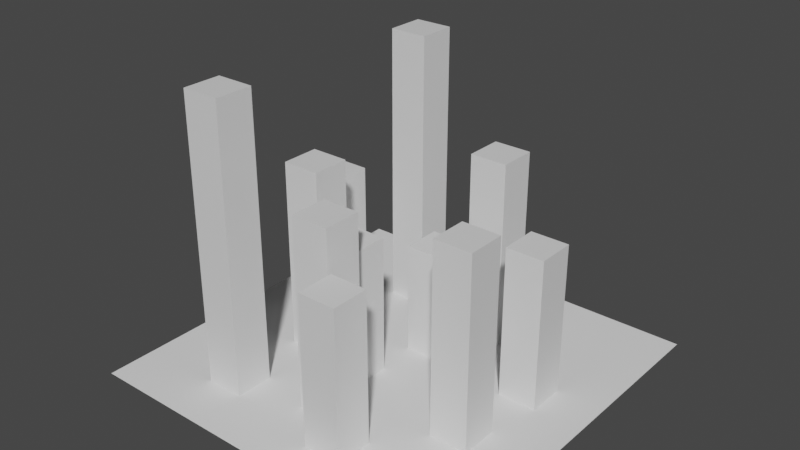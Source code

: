 # Source: City.blend  (saved by Blender 2.80.75; exported with 4.5.12 LTS)
import bpy
from mathutils import Matrix  # noqa: F401  (used for matrix-valued properties, if any)

bpy.ops.wm.read_factory_settings(use_empty=True)
scene = bpy.context.scene
scene.name = 'Scene'

# ---- collections
col_collection = bpy.data.collections.new('Collection'); scene.collection.children.link(col_collection)

# ---- materials (node trees are filled in below, after node groups)
mat_material_001 = bpy.data.materials.new('Material.001')
mat_material_001.alpha_threshold = 0.0
mat_material_001.use_transparent_shadow = False
mat_material_001.line_color = (0.0, 0.0, 0.0, 1.0)
mat_material_002 = bpy.data.materials.new('Material.002')
mat_material_002.alpha_threshold = 0.0
mat_material_002.use_transparent_shadow = False
mat_material_002.line_color = (0.0, 0.0, 0.0, 1.0)
mat_material_004 = bpy.data.materials.new('Material.004')
mat_material_004.alpha_threshold = 0.0
mat_material_004.use_transparent_shadow = False
mat_material_004.line_color = (0.0, 0.0, 0.0, 1.0)
mat_material_003 = bpy.data.materials.new('Material.003')
mat_material_003.alpha_threshold = 0.0
mat_material_003.use_transparent_shadow = False
mat_material_003.line_color = (0.0, 0.0, 0.0, 1.0)
mat_material_008 = bpy.data.materials.new('Material.008')
mat_material_008.alpha_threshold = 0.0
mat_material_008.use_transparent_shadow = False
mat_material_008.line_color = (0.0, 0.0, 0.0, 1.0)
mat_material_007 = bpy.data.materials.new('Material.007')
mat_material_007.alpha_threshold = 0.0
mat_material_007.use_transparent_shadow = False
mat_material_007.line_color = (0.0, 0.0, 0.0, 1.0)
mat_material_006 = bpy.data.materials.new('Material.006')
mat_material_006.alpha_threshold = 0.0
mat_material_006.use_transparent_shadow = False
mat_material_006.line_color = (0.0, 0.0, 0.0, 1.0)
mat_material_005 = bpy.data.materials.new('Material.005')
mat_material_005.alpha_threshold = 0.0
mat_material_005.use_transparent_shadow = False
mat_material_005.line_color = (0.0, 0.0, 0.0, 1.0)
mat_material_011 = bpy.data.materials.new('Material.011')
mat_material_011.alpha_threshold = 0.0
mat_material_011.use_transparent_shadow = False
mat_material_011.line_color = (0.0, 0.0, 0.0, 1.0)
mat_material_010 = bpy.data.materials.new('Material.010')
mat_material_010.alpha_threshold = 0.0
mat_material_010.use_transparent_shadow = False
mat_material_010.line_color = (0.0, 0.0, 0.0, 1.0)
mat_material_009 = bpy.data.materials.new('Material.009')
mat_material_009.alpha_threshold = 0.0
mat_material_009.use_transparent_shadow = False
mat_material_009.line_color = (0.0, 0.0, 0.0, 1.0)

# ---- material node trees
mat_material_001.use_nodes = True; mat_material_001.node_tree.nodes.clear()
_N = mat_material_001.node_tree.nodes; _L = mat_material_001.node_tree.links
n0 = _N.new('ShaderNodeOutputMaterial'); n0.name = 'Material Output'; n0.location = (300, 300)
n1 = _N.new('ShaderNodeBsdfPrincipled'); n1.name = 'Principled BSDF'; n1.location = (10, 300)
n1.distribution = 'GGX'
n1.subsurface_method = 'BURLEY'
n1.inputs[2].default_value = 0.4
n1.inputs[3].default_value = 1.45
n1.inputs[27].default_value = (0.0, 0.0, 0.0, 1.0)
n1.inputs[28].default_value = 1.0
_L.new(n1.outputs[0], n0.inputs[0])
n0.is_active_output = True
mat_material_002.use_nodes = True; mat_material_002.node_tree.nodes.clear()
_N = mat_material_002.node_tree.nodes; _L = mat_material_002.node_tree.links
n0 = _N.new('ShaderNodeOutputMaterial'); n0.name = 'Material Output'; n0.location = (300, 300)
n1 = _N.new('ShaderNodeBsdfPrincipled'); n1.name = 'Principled BSDF'; n1.location = (10, 300)
n1.distribution = 'GGX'
n1.subsurface_method = 'BURLEY'
n1.inputs[2].default_value = 0.4
n1.inputs[3].default_value = 1.45
n1.inputs[27].default_value = (0.0, 0.0, 0.0, 1.0)
n1.inputs[28].default_value = 1.0
_L.new(n1.outputs[0], n0.inputs[0])
n0.is_active_output = True
mat_material_004.use_nodes = True; mat_material_004.node_tree.nodes.clear()
_N = mat_material_004.node_tree.nodes; _L = mat_material_004.node_tree.links
n0 = _N.new('ShaderNodeOutputMaterial'); n0.name = 'Material Output'; n0.location = (300, 300)
n1 = _N.new('ShaderNodeBsdfPrincipled'); n1.name = 'Principled BSDF'; n1.location = (10, 300)
n1.distribution = 'GGX'
n1.subsurface_method = 'BURLEY'
n1.inputs[2].default_value = 0.4
n1.inputs[3].default_value = 1.45
n1.inputs[27].default_value = (0.0, 0.0, 0.0, 1.0)
n1.inputs[28].default_value = 1.0
_L.new(n1.outputs[0], n0.inputs[0])
n0.is_active_output = True
mat_material_003.use_nodes = True; mat_material_003.node_tree.nodes.clear()
_N = mat_material_003.node_tree.nodes; _L = mat_material_003.node_tree.links
n0 = _N.new('ShaderNodeOutputMaterial'); n0.name = 'Material Output'; n0.location = (300, 300)
n1 = _N.new('ShaderNodeBsdfPrincipled'); n1.name = 'Principled BSDF'; n1.location = (10, 300)
n1.distribution = 'GGX'
n1.subsurface_method = 'BURLEY'
n1.inputs[2].default_value = 0.4
n1.inputs[3].default_value = 1.45
n1.inputs[27].default_value = (0.0, 0.0, 0.0, 1.0)
n1.inputs[28].default_value = 1.0
_L.new(n1.outputs[0], n0.inputs[0])
n0.is_active_output = True
mat_material_008.use_nodes = True; mat_material_008.node_tree.nodes.clear()
_N = mat_material_008.node_tree.nodes; _L = mat_material_008.node_tree.links
n0 = _N.new('ShaderNodeOutputMaterial'); n0.name = 'Material Output'; n0.location = (300, 300)
n1 = _N.new('ShaderNodeBsdfPrincipled'); n1.name = 'Principled BSDF'; n1.location = (10, 300)
n1.distribution = 'GGX'
n1.subsurface_method = 'BURLEY'
n1.inputs[2].default_value = 0.4
n1.inputs[3].default_value = 1.45
n1.inputs[27].default_value = (0.0, 0.0, 0.0, 1.0)
n1.inputs[28].default_value = 1.0
_L.new(n1.outputs[0], n0.inputs[0])
n0.is_active_output = True
mat_material_007.use_nodes = True; mat_material_007.node_tree.nodes.clear()
_N = mat_material_007.node_tree.nodes; _L = mat_material_007.node_tree.links
n0 = _N.new('ShaderNodeOutputMaterial'); n0.name = 'Material Output'; n0.location = (300, 300)
n1 = _N.new('ShaderNodeBsdfPrincipled'); n1.name = 'Principled BSDF'; n1.location = (10, 300)
n1.distribution = 'GGX'
n1.subsurface_method = 'BURLEY'
n1.inputs[2].default_value = 0.4
n1.inputs[3].default_value = 1.45
n1.inputs[27].default_value = (0.0, 0.0, 0.0, 1.0)
n1.inputs[28].default_value = 1.0
_L.new(n1.outputs[0], n0.inputs[0])
n0.is_active_output = True
mat_material_006.use_nodes = True; mat_material_006.node_tree.nodes.clear()
_N = mat_material_006.node_tree.nodes; _L = mat_material_006.node_tree.links
n0 = _N.new('ShaderNodeOutputMaterial'); n0.name = 'Material Output'; n0.location = (300, 300)
n1 = _N.new('ShaderNodeBsdfPrincipled'); n1.name = 'Principled BSDF'; n1.location = (10, 300)
n1.distribution = 'GGX'
n1.subsurface_method = 'BURLEY'
n1.inputs[2].default_value = 0.4
n1.inputs[3].default_value = 1.45
n1.inputs[27].default_value = (0.0, 0.0, 0.0, 1.0)
n1.inputs[28].default_value = 1.0
_L.new(n1.outputs[0], n0.inputs[0])
n0.is_active_output = True
mat_material_005.use_nodes = True; mat_material_005.node_tree.nodes.clear()
_N = mat_material_005.node_tree.nodes; _L = mat_material_005.node_tree.links
n0 = _N.new('ShaderNodeOutputMaterial'); n0.name = 'Material Output'; n0.location = (300, 300)
n1 = _N.new('ShaderNodeBsdfPrincipled'); n1.name = 'Principled BSDF'; n1.location = (10, 300)
n1.distribution = 'GGX'
n1.subsurface_method = 'BURLEY'
n1.inputs[2].default_value = 0.4
n1.inputs[3].default_value = 1.45
n1.inputs[27].default_value = (0.0, 0.0, 0.0, 1.0)
n1.inputs[28].default_value = 1.0
_L.new(n1.outputs[0], n0.inputs[0])
n0.is_active_output = True
mat_material_011.use_nodes = True; mat_material_011.node_tree.nodes.clear()
_N = mat_material_011.node_tree.nodes; _L = mat_material_011.node_tree.links
n0 = _N.new('ShaderNodeOutputMaterial'); n0.name = 'Material Output'; n0.location = (300, 300)
n1 = _N.new('ShaderNodeBsdfPrincipled'); n1.name = 'Principled BSDF'; n1.location = (10, 300)
n1.distribution = 'GGX'
n1.subsurface_method = 'BURLEY'
n1.inputs[2].default_value = 0.4
n1.inputs[3].default_value = 1.45
n1.inputs[27].default_value = (0.0, 0.0, 0.0, 1.0)
n1.inputs[28].default_value = 1.0
_L.new(n1.outputs[0], n0.inputs[0])
n0.is_active_output = True
mat_material_010.use_nodes = True; mat_material_010.node_tree.nodes.clear()
_N = mat_material_010.node_tree.nodes; _L = mat_material_010.node_tree.links
n0 = _N.new('ShaderNodeOutputMaterial'); n0.name = 'Material Output'; n0.location = (300, 300)
n1 = _N.new('ShaderNodeBsdfPrincipled'); n1.name = 'Principled BSDF'; n1.location = (10, 300)
n1.distribution = 'GGX'
n1.subsurface_method = 'BURLEY'
n1.inputs[2].default_value = 0.4
n1.inputs[3].default_value = 1.45
n1.inputs[27].default_value = (0.0, 0.0, 0.0, 1.0)
n1.inputs[28].default_value = 1.0
_L.new(n1.outputs[0], n0.inputs[0])
n0.is_active_output = True
mat_material_009.use_nodes = True; mat_material_009.node_tree.nodes.clear()
_N = mat_material_009.node_tree.nodes; _L = mat_material_009.node_tree.links
n0 = _N.new('ShaderNodeOutputMaterial'); n0.name = 'Material Output'; n0.location = (300, 300)
n1 = _N.new('ShaderNodeBsdfPrincipled'); n1.name = 'Principled BSDF'; n1.location = (10, 300)
n1.distribution = 'GGX'
n1.subsurface_method = 'BURLEY'
n1.inputs[2].default_value = 0.4
n1.inputs[3].default_value = 1.45
n1.inputs[27].default_value = (0.0, 0.0, 0.0, 1.0)
n1.inputs[28].default_value = 1.0
_L.new(n1.outputs[0], n0.inputs[0])
n0.is_active_output = True

# ---- world
world_world = bpy.data.worlds.new('World'); scene.world = world_world
world_world.use_nodes = True; world_world.node_tree.nodes.clear()
_N = world_world.node_tree.nodes; _L = world_world.node_tree.links
n0 = _N.new('ShaderNodeOutputWorld'); n0.name = 'World Output'; n0.location = (300, 300)
n1 = _N.new('ShaderNodeBackground'); n1.name = 'Background'; n1.location = (10, 300)
n1.inputs[0].default_value = (0.05088, 0.05088, 0.05088, 1.0)
_L.new(n1.outputs[0], n0.inputs[0])
n0.is_active_output = True
world_world.color = (0.05088, 0.05088, 0.05088)
world_world.use_sun_shadow = False
world_world.sun_shadow_jitter_overblur = 0.0

# ---- meshes
me_cube_001 = bpy.data.meshes.new('Cube.001')
me_cube_001.from_pydata([(1.0, 1.0, 200.0), (1.0, 1.0, 0.0), (1.0, -1.0, 200.0), (1.0, -1.0, 0.0), (-1.0, 1.0, 200.0), (-1.0, 1.0, 0.0), (-1.0, -1.0, 200.0), (-1.0, -1.0, 0.0)], [], [(0, 4, 6, 2), (3, 2, 6, 7), (7, 6, 4, 5), (5, 1, 3, 7), (1, 0, 2, 3), (5, 4, 0, 1)])
_uv = me_cube_001.uv_layers.new(name='UVMap')
_uv.uv.foreach_set('vector', [0.375, 0.0, 0.625, 0.0, 0.625, 0.25, 0.375, 0.25, 0.375, 0.25, 0.625, 0.25, 0.625, 0.5, 0.375, 0.5, 0.375, 0.5, 0.625, 0.5, 0.625, 0.75, 0.375, 0.75, 0.375, 0.75, 0.625, 0.75, 0.625, 1.0, 0.375, 1.0, 0.125, 0.5, 0.375, 0.5, 0.375, 0.75, 0.125, 0.75, 0.625, 0.5, 0.875, 0.5, 0.875, 0.75, 0.625, 0.75])
me_cube_001.materials.append(mat_material_001)
me_cube_001.use_remesh_preserve_volume = False
me_cube_001.use_remesh_preserve_attributes = False
me_cube_001.use_mirror_vertex_groups = False
me_cube_001.update()
me_cube_002 = bpy.data.meshes.new('Cube.002')
me_cube_002.from_pydata([(1.0, 1.0, 200.0), (1.0, 1.0, 0.0), (1.0, -1.0, 200.0), (1.0, -1.0, 0.0), (-1.0, 1.0, 200.0), (-1.0, 1.0, 0.0), (-1.0, -1.0, 200.0), (-1.0, -1.0, 0.0)], [], [(0, 4, 6, 2), (3, 2, 6, 7), (7, 6, 4, 5), (5, 1, 3, 7), (1, 0, 2, 3), (5, 4, 0, 1)])
_uv = me_cube_002.uv_layers.new(name='UVMap')
_uv.uv.foreach_set('vector', [0.375, 0.0, 0.625, 0.0, 0.625, 0.25, 0.375, 0.25, 0.375, 0.25, 0.625, 0.25, 0.625, 0.5, 0.375, 0.5, 0.375, 0.5, 0.625, 0.5, 0.625, 0.75, 0.375, 0.75, 0.375, 0.75, 0.625, 0.75, 0.625, 1.0, 0.375, 1.0, 0.125, 0.5, 0.375, 0.5, 0.375, 0.75, 0.125, 0.75, 0.625, 0.5, 0.875, 0.5, 0.875, 0.75, 0.625, 0.75])
me_cube_002.materials.append(mat_material_002)
me_cube_002.use_remesh_preserve_volume = False
me_cube_002.use_remesh_preserve_attributes = False
me_cube_002.use_mirror_vertex_groups = False
me_cube_002.update()
me_cube_004 = bpy.data.meshes.new('Cube.004')
me_cube_004.from_pydata([(1.0, 1.0, 117.0), (1.0, 1.0, 0.0), (1.0, -1.0, 117.0), (1.0, -1.0, 0.0), (-1.0, 1.0, 117.0), (-1.0, 1.0, 0.0), (-1.0, -1.0, 117.0), (-1.0, -1.0, 0.0)], [], [(0, 4, 6, 2), (3, 2, 6, 7), (7, 6, 4, 5), (5, 1, 3, 7), (1, 0, 2, 3), (5, 4, 0, 1)])
_uv = me_cube_004.uv_layers.new(name='UVMap')
_uv.uv.foreach_set('vector', [0.375, 0.0, 0.625, 0.0, 0.625, 0.25, 0.375, 0.25, 0.375, 0.25, 0.625, 0.25, 0.625, 0.5, 0.375, 0.5, 0.375, 0.5, 0.625, 0.5, 0.625, 0.75, 0.375, 0.75, 0.375, 0.75, 0.625, 0.75, 0.625, 1.0, 0.375, 1.0, 0.125, 0.5, 0.375, 0.5, 0.375, 0.75, 0.125, 0.75, 0.625, 0.5, 0.875, 0.5, 0.875, 0.75, 0.625, 0.75])
me_cube_004.materials.append(mat_material_004)
me_cube_004.use_remesh_preserve_volume = False
me_cube_004.use_remesh_preserve_attributes = False
me_cube_004.use_mirror_vertex_groups = False
me_cube_004.update()
me_cube_003 = bpy.data.meshes.new('Cube.003')
me_cube_003.from_pydata([(1.0, 1.0, 299.0), (1.0, 1.0, 0.0), (1.0, -1.0, 299.0), (1.0, -1.0, 0.0), (-1.0, 1.0, 299.0), (-1.0, 1.0, 0.0), (-1.0, -1.0, 299.0), (-1.0, -1.0, 0.0)], [], [(0, 4, 6, 2), (3, 2, 6, 7), (7, 6, 4, 5), (5, 1, 3, 7), (1, 0, 2, 3), (5, 4, 0, 1)])
_uv = me_cube_003.uv_layers.new(name='UVMap')
_uv.uv.foreach_set('vector', [0.375, 0.0, 0.625, 0.0, 0.625, 0.25, 0.375, 0.25, 0.375, 0.25, 0.625, 0.25, 0.625, 0.5, 0.375, 0.5, 0.375, 0.5, 0.625, 0.5, 0.625, 0.75, 0.375, 0.75, 0.375, 0.75, 0.625, 0.75, 0.625, 1.0, 0.375, 1.0, 0.125, 0.5, 0.375, 0.5, 0.375, 0.75, 0.125, 0.75, 0.625, 0.5, 0.875, 0.5, 0.875, 0.75, 0.625, 0.75])
me_cube_003.materials.append(mat_material_003)
me_cube_003.use_remesh_preserve_volume = False
me_cube_003.use_remesh_preserve_attributes = False
me_cube_003.use_mirror_vertex_groups = False
me_cube_003.update()
me_cube_008 = bpy.data.meshes.new('Cube.008')
me_cube_008.from_pydata([(1.0, 1.0, 200.0), (1.0, 1.0, 0.0), (1.0, -1.0, 200.0), (1.0, -1.0, 0.0), (-1.0, 1.0, 200.0), (-1.0, 1.0, 0.0), (-1.0, -1.0, 200.0), (-1.0, -1.0, 0.0)], [], [(0, 4, 6, 2), (3, 2, 6, 7), (7, 6, 4, 5), (5, 1, 3, 7), (1, 0, 2, 3), (5, 4, 0, 1)])
_uv = me_cube_008.uv_layers.new(name='UVMap')
_uv.uv.foreach_set('vector', [0.375, 0.0, 0.625, 0.0, 0.625, 0.25, 0.375, 0.25, 0.375, 0.25, 0.625, 0.25, 0.625, 0.5, 0.375, 0.5, 0.375, 0.5, 0.625, 0.5, 0.625, 0.75, 0.375, 0.75, 0.375, 0.75, 0.625, 0.75, 0.625, 1.0, 0.375, 1.0, 0.125, 0.5, 0.375, 0.5, 0.375, 0.75, 0.125, 0.75, 0.625, 0.5, 0.875, 0.5, 0.875, 0.75, 0.625, 0.75])
me_cube_008.materials.append(mat_material_008)
me_cube_008.use_remesh_preserve_volume = False
me_cube_008.use_remesh_preserve_attributes = False
me_cube_008.use_mirror_vertex_groups = False
me_cube_008.update()
me_cube_007 = bpy.data.meshes.new('Cube.007')
me_cube_007.from_pydata([(1.0, 1.0, 158.0), (1.0, 1.0, 0.0), (1.0, -1.0, 158.0), (1.0, -1.0, 0.0), (-1.0, 1.0, 158.0), (-1.0, 1.0, 0.0), (-1.0, -1.0, 158.0), (-1.0, -1.0, 0.0)], [], [(0, 4, 6, 2), (3, 2, 6, 7), (7, 6, 4, 5), (5, 1, 3, 7), (1, 0, 2, 3), (5, 4, 0, 1)])
_uv = me_cube_007.uv_layers.new(name='UVMap')
_uv.uv.foreach_set('vector', [0.375, 0.0, 0.625, 0.0, 0.625, 0.25, 0.375, 0.25, 0.375, 0.25, 0.625, 0.25, 0.625, 0.5, 0.375, 0.5, 0.375, 0.5, 0.625, 0.5, 0.625, 0.75, 0.375, 0.75, 0.375, 0.75, 0.625, 0.75, 0.625, 1.0, 0.375, 1.0, 0.125, 0.5, 0.375, 0.5, 0.375, 0.75, 0.125, 0.75, 0.625, 0.5, 0.875, 0.5, 0.875, 0.75, 0.625, 0.75])
me_cube_007.materials.append(mat_material_007)
me_cube_007.use_remesh_preserve_volume = False
me_cube_007.use_remesh_preserve_attributes = False
me_cube_007.use_mirror_vertex_groups = False
me_cube_007.update()
me_cube_006 = bpy.data.meshes.new('Cube.006')
me_cube_006.from_pydata([(1.0, 1.0, 299.0), (1.0, 1.0, 0.0), (1.0, -1.0, 299.0), (1.0, -1.0, 0.0), (-1.0, 1.0, 299.0), (-1.0, 1.0, 0.0), (-1.0, -1.0, 299.0), (-1.0, -1.0, 0.0)], [], [(0, 4, 6, 2), (3, 2, 6, 7), (7, 6, 4, 5), (5, 1, 3, 7), (1, 0, 2, 3), (5, 4, 0, 1)])
_uv = me_cube_006.uv_layers.new(name='UVMap')
_uv.uv.foreach_set('vector', [0.375, 0.0, 0.625, 0.0, 0.625, 0.25, 0.375, 0.25, 0.375, 0.25, 0.625, 0.25, 0.625, 0.5, 0.375, 0.5, 0.375, 0.5, 0.625, 0.5, 0.625, 0.75, 0.375, 0.75, 0.375, 0.75, 0.625, 0.75, 0.625, 1.0, 0.375, 1.0, 0.125, 0.5, 0.375, 0.5, 0.375, 0.75, 0.125, 0.75, 0.625, 0.5, 0.875, 0.5, 0.875, 0.75, 0.625, 0.75])
me_cube_006.materials.append(mat_material_006)
me_cube_006.use_remesh_preserve_volume = False
me_cube_006.use_remesh_preserve_attributes = False
me_cube_006.use_mirror_vertex_groups = False
me_cube_006.update()
me_cube_005 = bpy.data.meshes.new('Cube.005')
me_cube_005.from_pydata([(1.0, 1.0, 145.0), (1.0, 1.0, 0.0), (1.0, -1.0, 145.0), (1.0, -1.0, 0.0), (-1.0, 1.0, 145.0), (-1.0, 1.0, 0.0), (-1.0, -1.0, 145.0), (-1.0, -1.0, 0.0)], [], [(0, 4, 6, 2), (3, 2, 6, 7), (7, 6, 4, 5), (5, 1, 3, 7), (1, 0, 2, 3), (5, 4, 0, 1)])
_uv = me_cube_005.uv_layers.new(name='UVMap')
_uv.uv.foreach_set('vector', [0.375, 0.0, 0.625, 0.0, 0.625, 0.25, 0.375, 0.25, 0.375, 0.25, 0.625, 0.25, 0.625, 0.5, 0.375, 0.5, 0.375, 0.5, 0.625, 0.5, 0.625, 0.75, 0.375, 0.75, 0.375, 0.75, 0.625, 0.75, 0.625, 1.0, 0.375, 1.0, 0.125, 0.5, 0.375, 0.5, 0.375, 0.75, 0.125, 0.75, 0.625, 0.5, 0.875, 0.5, 0.875, 0.75, 0.625, 0.75])
me_cube_005.materials.append(mat_material_005)
me_cube_005.use_remesh_preserve_volume = False
me_cube_005.use_remesh_preserve_attributes = False
me_cube_005.use_mirror_vertex_groups = False
me_cube_005.update()
me_plane = bpy.data.meshes.new('Plane')
me_plane.from_pydata([(-1.0, -1.0, 0.0), (1.0, -1.0, 0.0), (-1.0, 1.0, 0.0), (1.0, 1.0, 0.0)], [], [(0, 1, 3, 2)])
_uv = me_plane.uv_layers.new(name='UVMap')
_uv.uv.foreach_set('vector', [0.0, 0.0, 1.0, 0.0, 1.0, 1.0, 0.0, 1.0])
me_plane.use_remesh_preserve_volume = False
me_plane.use_remesh_preserve_attributes = False
me_plane.use_mirror_vertex_groups = False
me_plane.update()
me_cube_011 = bpy.data.meshes.new('Cube.011')
me_cube_011.from_pydata([(1.0, 1.0, 200.0), (1.0, 1.0, 0.0), (1.0, -1.0, 200.0), (1.0, -1.0, 0.0), (-1.0, 1.0, 200.0), (-1.0, 1.0, 0.0), (-1.0, -1.0, 200.0), (-1.0, -1.0, 0.0)], [], [(0, 4, 6, 2), (3, 2, 6, 7), (7, 6, 4, 5), (5, 1, 3, 7), (1, 0, 2, 3), (5, 4, 0, 1)])
_uv = me_cube_011.uv_layers.new(name='UVMap')
_uv.uv.foreach_set('vector', [0.375, 0.0, 0.625, 0.0, 0.625, 0.25, 0.375, 0.25, 0.375, 0.25, 0.625, 0.25, 0.625, 0.5, 0.375, 0.5, 0.375, 0.5, 0.625, 0.5, 0.625, 0.75, 0.375, 0.75, 0.375, 0.75, 0.625, 0.75, 0.625, 1.0, 0.375, 1.0, 0.125, 0.5, 0.375, 0.5, 0.375, 0.75, 0.125, 0.75, 0.625, 0.5, 0.875, 0.5, 0.875, 0.75, 0.625, 0.75])
me_cube_011.materials.append(mat_material_011)
me_cube_011.use_remesh_preserve_volume = False
me_cube_011.use_remesh_preserve_attributes = False
me_cube_011.use_mirror_vertex_groups = False
me_cube_011.update()
me_cube_010 = bpy.data.meshes.new('Cube.010')
me_cube_010.from_pydata([(1.0, 1.0, 145.0), (1.0, 1.0, 0.0), (1.0, -1.0, 145.0), (1.0, -1.0, 0.0), (-1.0, 1.0, 145.0), (-1.0, 1.0, 0.0), (-1.0, -1.0, 145.0), (-1.0, -1.0, 0.0)], [], [(0, 4, 6, 2), (3, 2, 6, 7), (7, 6, 4, 5), (5, 1, 3, 7), (1, 0, 2, 3), (5, 4, 0, 1)])
_uv = me_cube_010.uv_layers.new(name='UVMap')
_uv.uv.foreach_set('vector', [0.375, 0.0, 0.625, 0.0, 0.625, 0.25, 0.375, 0.25, 0.375, 0.25, 0.625, 0.25, 0.625, 0.5, 0.375, 0.5, 0.375, 0.5, 0.625, 0.5, 0.625, 0.75, 0.375, 0.75, 0.375, 0.75, 0.625, 0.75, 0.625, 1.0, 0.375, 1.0, 0.125, 0.5, 0.375, 0.5, 0.375, 0.75, 0.125, 0.75, 0.625, 0.5, 0.875, 0.5, 0.875, 0.75, 0.625, 0.75])
me_cube_010.materials.append(mat_material_010)
me_cube_010.use_remesh_preserve_volume = False
me_cube_010.use_remesh_preserve_attributes = False
me_cube_010.use_mirror_vertex_groups = False
me_cube_010.update()
me_cube_009 = bpy.data.meshes.new('Cube.009')
me_cube_009.from_pydata([(1.0, 1.0, 158.0), (1.0, 1.0, 0.0), (1.0, -1.0, 158.0), (1.0, -1.0, 0.0), (-1.0, 1.0, 158.0), (-1.0, 1.0, 0.0), (-1.0, -1.0, 158.0), (-1.0, -1.0, 0.0)], [], [(0, 4, 6, 2), (3, 2, 6, 7), (7, 6, 4, 5), (5, 1, 3, 7), (1, 0, 2, 3), (5, 4, 0, 1)])
_uv = me_cube_009.uv_layers.new(name='UVMap')
_uv.uv.foreach_set('vector', [0.375, 0.0, 0.625, 0.0, 0.625, 0.25, 0.375, 0.25, 0.375, 0.25, 0.625, 0.25, 0.625, 0.5, 0.375, 0.5, 0.375, 0.5, 0.625, 0.5, 0.625, 0.75, 0.375, 0.75, 0.375, 0.75, 0.625, 0.75, 0.625, 1.0, 0.375, 1.0, 0.125, 0.5, 0.375, 0.5, 0.375, 0.75, 0.125, 0.75, 0.625, 0.5, 0.875, 0.5, 0.875, 0.75, 0.625, 0.75])
me_cube_009.materials.append(mat_material_009)
me_cube_009.use_remesh_preserve_volume = False
me_cube_009.use_remesh_preserve_attributes = False
me_cube_009.use_mirror_vertex_groups = False
me_cube_009.update()

# ---- objects
ob_building = bpy.data.objects.new('Building', me_cube_001)
ob_building_001 = bpy.data.objects.new('Building.001', me_cube_002)
ob_building_003 = bpy.data.objects.new('Building.003', me_cube_004)
ob_building_002 = bpy.data.objects.new('Building.002', me_cube_003)
ob_building_007 = bpy.data.objects.new('Building.007', me_cube_008)
ob_building_006 = bpy.data.objects.new('Building.006', me_cube_007)
ob_building_005 = bpy.data.objects.new('Building.005', me_cube_006)
ob_building_004 = bpy.data.objects.new('Building.004', me_cube_005)
ob_plane = bpy.data.objects.new('Plane', me_plane)
ob_building_010 = bpy.data.objects.new('Building.010', me_cube_011)
ob_building_009 = bpy.data.objects.new('Building.009', me_cube_010)
ob_building_008 = bpy.data.objects.new('Building.008', me_cube_009)

# ---- transforms, parenting, visibility, modifiers, constraints
ob_building.location = (0.0, -100.0, 0.0)
ob_building.scale = (20.0, 20.0, 1.0)
ob_building.lock_rotations_4d = False
ob_building.empty_display_type = 'ARROWS'
ob_building.lineart.crease_threshold = 0.0
ob_building_001.location = (-83.0, -25.0, 0.0)
ob_building_001.scale = (20.0, 20.0, 1.0)
ob_building_001.lock_rotations_4d = False
ob_building_001.empty_display_type = 'ARROWS'
ob_building_001.lineart.crease_threshold = 0.0
ob_building_003.location = (14.0, 40.0, 0.0)
ob_building_003.scale = (20.0, 20.0, 1.0)
ob_building_003.lock_rotations_4d = False
ob_building_003.empty_display_type = 'ARROWS'
ob_building_003.lineart.crease_threshold = 0.0
ob_building_002.location = (-69.0, 115.0, 0.0)
ob_building_002.scale = (20.0, 20.0, 1.0)
ob_building_002.lock_rotations_4d = False
ob_building_002.empty_display_type = 'ARROWS'
ob_building_002.lineart.crease_threshold = 0.0
ob_building_007.location = (119.0, -57.0, 0.0)
ob_building_007.rotation_euler = (0.0, -0.0, 1.571)
ob_building_007.scale = (20.0, 20.0, 1.0)
ob_building_007.lock_rotations_4d = False
ob_building_007.empty_display_type = 'ARROWS'
ob_building_007.lineart.crease_threshold = 0.0
ob_building_006.location = (44.0, -140.0, 0.0)
ob_building_006.rotation_euler = (0.0, -0.0, 1.571)
ob_building_006.scale = (20.0, 20.0, 1.0)
ob_building_006.lock_rotations_4d = False
ob_building_006.empty_display_type = 'ARROWS'
ob_building_006.lineart.crease_threshold = 0.0
ob_building_005.location = (-96.0, -126.0, 0.0)
ob_building_005.rotation_euler = (0.0, -0.0, 1.571)
ob_building_005.scale = (20.0, 20.0, 1.0)
ob_building_005.lock_rotations_4d = False
ob_building_005.empty_display_type = 'ARROWS'
ob_building_005.lineart.crease_threshold = 0.0
ob_building_004.location = (-21.0, -43.0, 0.0)
ob_building_004.rotation_euler = (0.0, -0.0, 1.571)
ob_building_004.scale = (20.0, 20.0, 1.0)
ob_building_004.lock_rotations_4d = False
ob_building_004.empty_display_type = 'ARROWS'
ob_building_004.lineart.crease_threshold = 0.0
ob_plane.location = (0.0, 0.0, 0.0)
ob_plane.scale = (200.0, 200.0, 200.0)
ob_plane.lineart.crease_threshold = 0.0
ob_building_010.location = (40.33, 102.0, -9.791e-06)
ob_building_010.rotation_euler = (-3.142, -3.142, -1.571)
ob_building_010.scale = (20.0, 20.0, 1.0)
ob_building_010.lock_rotations_4d = False
ob_building_010.empty_display_type = 'ARROWS'
ob_building_010.lineart.crease_threshold = 0.0
ob_building_009.location = (-137.7, 64.0, -9.791e-06)
ob_building_009.rotation_euler = (-3.142, -3.142, 8.742e-08)
ob_building_009.scale = (20.0, 20.0, 1.0)
ob_building_009.lock_rotations_4d = False
ob_building_009.empty_display_type = 'ARROWS'
ob_building_009.lineart.crease_threshold = 0.0
ob_building_008.location = (130.3, 34.0, -9.791e-06)
ob_building_008.rotation_euler = (-3.142, -3.142, 8.742e-08)
ob_building_008.scale = (20.0, 20.0, 1.0)
ob_building_008.lock_rotations_4d = False
ob_building_008.empty_display_type = 'ARROWS'
ob_building_008.lineart.crease_threshold = 0.0

# ---- collection membership
col_collection.objects.link(ob_building)
col_collection.objects.link(ob_building_001)
col_collection.objects.link(ob_building_003)
col_collection.objects.link(ob_building_002)
col_collection.objects.link(ob_building_007)
col_collection.objects.link(ob_building_006)
col_collection.objects.link(ob_building_005)
col_collection.objects.link(ob_building_004)
col_collection.objects.link(ob_plane)
col_collection.objects.link(ob_building_010)
col_collection.objects.link(ob_building_009)
col_collection.objects.link(ob_building_008)

# ---- scene / render settings (as saved in the file)
scene.frame_start = 1; scene.frame_end = 250; scene.frame_set(1)
scene.render.engine = 'BLENDER_EEVEE_NEXT'
scene.cycles.use_denoising = False
scene.cycles.samples = 128
scene.cycles.sampling_pattern = 'TABULATED_SOBOL'
scene.cycles.use_adaptive_sampling = False
scene.cycles.use_light_tree = False
scene.view_settings.view_transform = 'Filmic'
bpy.context.view_layer.update()

# ---- added for rendering (the .blend has no active camera and no usable light): camera, sun
cam_auto = bpy.data.cameras.new('AutoCamera')
cam_auto.lens = 50.0
cam_auto.sensor_width = 36.0
cam_auto.clip_end = 10389.6
ob_auto_camera = bpy.data.objects.new('AutoCamera', cam_auto)
scene.collection.objects.link(ob_auto_camera)
ob_auto_camera.location = (592.0, -710.4, 623.1)
ob_auto_camera.rotation_euler = (1.09748, -7.21219e-08, 0.694738)
scene.camera = ob_auto_camera
light_auto_sun = bpy.data.lights.new('AutoSun', 'SUN')
light_auto_sun.energy = 3.0
light_auto_sun.angle = 0.0523599
ob_auto_sun = bpy.data.objects.new('AutoSun', light_auto_sun)
scene.collection.objects.link(ob_auto_sun)
ob_auto_sun.rotation_euler = (0.872665, 0.174533, 0.523599)
bpy.context.view_layer.update()
